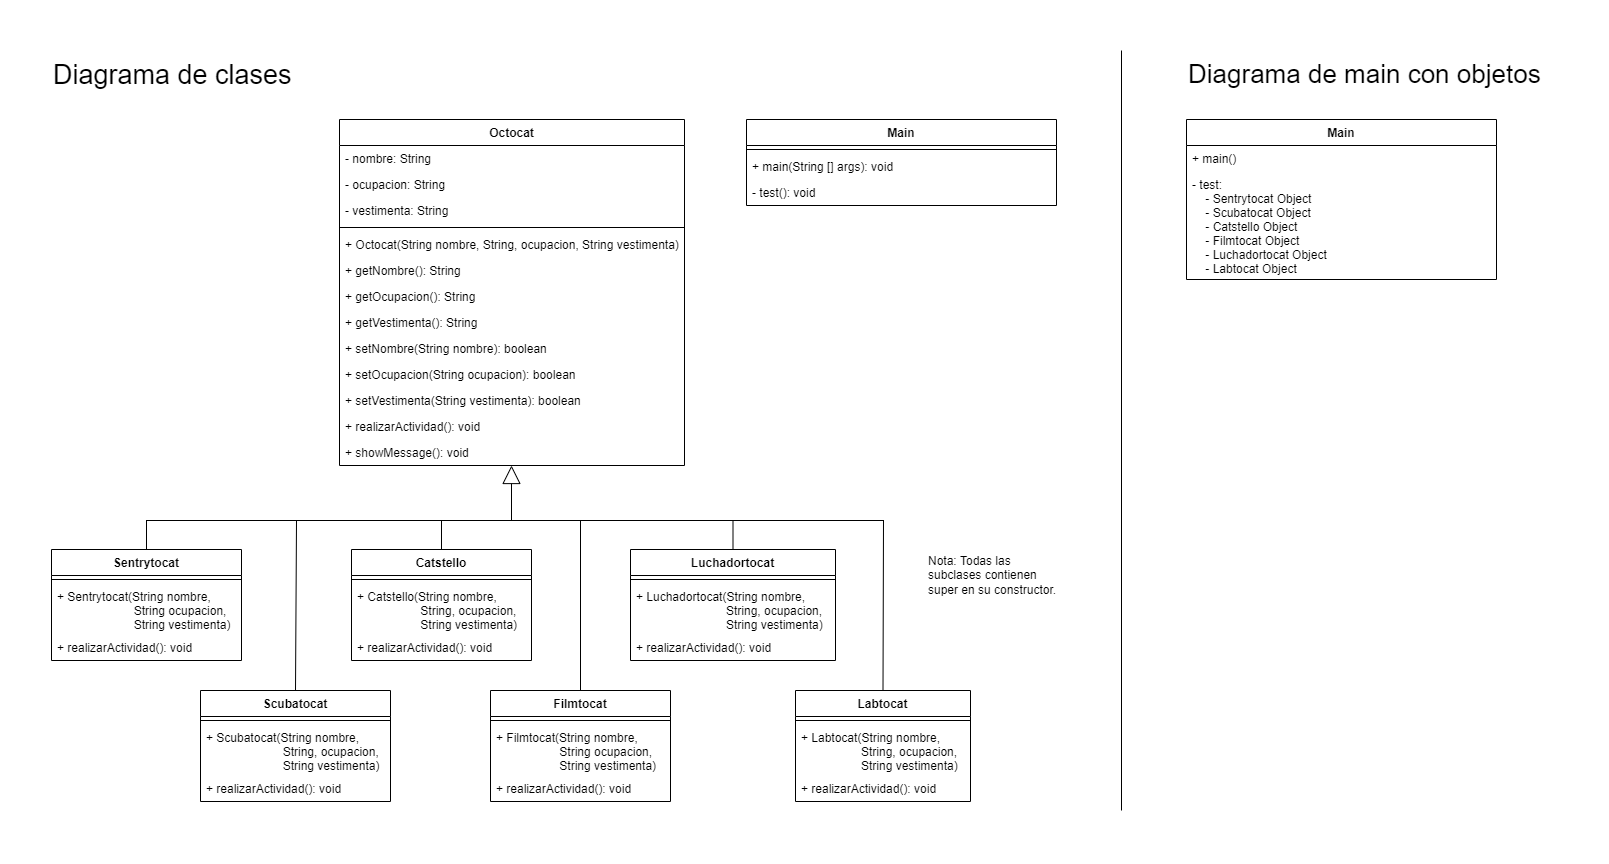

The diagram above was exported from draw.io. Its source (the exported page's mxGraphModel, read from the mxfile embedded in the PNG):
<mxGraphModel dx="2997" dy="1133" grid="1" gridSize="10" guides="1" tooltips="1" connect="1" arrows="1" fold="1" page="1" pageScale="1" pageWidth="827" pageHeight="1169" math="0" shadow="0">
  <root>
    <mxCell id="WIyWlLk6GJQsqaUBKTNV-0" />
    <mxCell id="WIyWlLk6GJQsqaUBKTNV-1" parent="WIyWlLk6GJQsqaUBKTNV-0" />
    <mxCell id="ZDsskCUHXlNPgosiRBxS-9" value="Octocat" style="swimlane;fontStyle=1;align=center;verticalAlign=top;childLayout=stackLayout;horizontal=1;startSize=26;horizontalStack=0;resizeParent=1;resizeParentMax=0;resizeLast=0;collapsible=1;marginBottom=0;" parent="WIyWlLk6GJQsqaUBKTNV-1" vertex="1">
      <mxGeometry x="258" y="99" width="345" height="346" as="geometry" />
    </mxCell>
    <mxCell id="ZDsskCUHXlNPgosiRBxS-16" value="- nombre: String" style="text;strokeColor=none;fillColor=none;align=left;verticalAlign=top;spacingLeft=4;spacingRight=4;overflow=hidden;rotatable=0;points=[[0,0.5],[1,0.5]];portConstraint=eastwest;" parent="ZDsskCUHXlNPgosiRBxS-9" vertex="1">
      <mxGeometry y="26" width="345" height="26" as="geometry" />
    </mxCell>
    <mxCell id="e11hRJ17S9PeTziEwAEg-51" value="- ocupacion: String" style="text;strokeColor=none;fillColor=none;align=left;verticalAlign=top;spacingLeft=4;spacingRight=4;overflow=hidden;rotatable=0;points=[[0,0.5],[1,0.5]];portConstraint=eastwest;" parent="ZDsskCUHXlNPgosiRBxS-9" vertex="1">
      <mxGeometry y="52" width="345" height="26" as="geometry" />
    </mxCell>
    <mxCell id="HPiv5f0FncQxo3FkYskn-1" value="- vestimenta: String" style="text;strokeColor=none;fillColor=none;align=left;verticalAlign=top;spacingLeft=4;spacingRight=4;overflow=hidden;rotatable=0;points=[[0,0.5],[1,0.5]];portConstraint=eastwest;" parent="ZDsskCUHXlNPgosiRBxS-9" vertex="1">
      <mxGeometry y="78" width="345" height="26" as="geometry" />
    </mxCell>
    <mxCell id="ZDsskCUHXlNPgosiRBxS-11" value="" style="line;strokeWidth=1;fillColor=none;align=left;verticalAlign=middle;spacingTop=-1;spacingLeft=3;spacingRight=3;rotatable=0;labelPosition=right;points=[];portConstraint=eastwest;" parent="ZDsskCUHXlNPgosiRBxS-9" vertex="1">
      <mxGeometry y="104" width="345" height="8" as="geometry" />
    </mxCell>
    <mxCell id="cj7zgUTN8e0PweGchUSb-0" value="+ Octocat(String nombre, String, ocupacion, String vestimenta)" style="text;strokeColor=none;fillColor=none;align=left;verticalAlign=top;spacingLeft=4;spacingRight=4;overflow=hidden;rotatable=0;points=[[0,0.5],[1,0.5]];portConstraint=eastwest;" parent="ZDsskCUHXlNPgosiRBxS-9" vertex="1">
      <mxGeometry y="112" width="345" height="26" as="geometry" />
    </mxCell>
    <mxCell id="HPiv5f0FncQxo3FkYskn-11" value="+ getNombre(): String" style="text;strokeColor=none;fillColor=none;align=left;verticalAlign=top;spacingLeft=4;spacingRight=4;overflow=hidden;rotatable=0;points=[[0,0.5],[1,0.5]];portConstraint=eastwest;" parent="ZDsskCUHXlNPgosiRBxS-9" vertex="1">
      <mxGeometry y="138" width="345" height="26" as="geometry" />
    </mxCell>
    <mxCell id="HPiv5f0FncQxo3FkYskn-12" value="+ getOcupacion(): String" style="text;strokeColor=none;fillColor=none;align=left;verticalAlign=top;spacingLeft=4;spacingRight=4;overflow=hidden;rotatable=0;points=[[0,0.5],[1,0.5]];portConstraint=eastwest;" parent="ZDsskCUHXlNPgosiRBxS-9" vertex="1">
      <mxGeometry y="164" width="345" height="26" as="geometry" />
    </mxCell>
    <mxCell id="HPiv5f0FncQxo3FkYskn-13" value="+ getVestimenta(): String" style="text;strokeColor=none;fillColor=none;align=left;verticalAlign=top;spacingLeft=4;spacingRight=4;overflow=hidden;rotatable=0;points=[[0,0.5],[1,0.5]];portConstraint=eastwest;" parent="ZDsskCUHXlNPgosiRBxS-9" vertex="1">
      <mxGeometry y="190" width="345" height="26" as="geometry" />
    </mxCell>
    <mxCell id="HPiv5f0FncQxo3FkYskn-15" value="+ setNombre(String nombre): boolean" style="text;strokeColor=none;fillColor=none;align=left;verticalAlign=top;spacingLeft=4;spacingRight=4;overflow=hidden;rotatable=0;points=[[0,0.5],[1,0.5]];portConstraint=eastwest;" parent="ZDsskCUHXlNPgosiRBxS-9" vertex="1">
      <mxGeometry y="216" width="345" height="26" as="geometry" />
    </mxCell>
    <mxCell id="HPiv5f0FncQxo3FkYskn-14" value="+ setOcupacion(String ocupacion): boolean" style="text;strokeColor=none;fillColor=none;align=left;verticalAlign=top;spacingLeft=4;spacingRight=4;overflow=hidden;rotatable=0;points=[[0,0.5],[1,0.5]];portConstraint=eastwest;" parent="ZDsskCUHXlNPgosiRBxS-9" vertex="1">
      <mxGeometry y="242" width="345" height="26" as="geometry" />
    </mxCell>
    <mxCell id="HPiv5f0FncQxo3FkYskn-16" value="+ setVestimenta(String vestimenta): boolean" style="text;strokeColor=none;fillColor=none;align=left;verticalAlign=top;spacingLeft=4;spacingRight=4;overflow=hidden;rotatable=0;points=[[0,0.5],[1,0.5]];portConstraint=eastwest;" parent="ZDsskCUHXlNPgosiRBxS-9" vertex="1">
      <mxGeometry y="268" width="345" height="26" as="geometry" />
    </mxCell>
    <mxCell id="cj7zgUTN8e0PweGchUSb-18" value="+ realizarActividad(): void" style="text;strokeColor=none;fillColor=none;align=left;verticalAlign=top;spacingLeft=4;spacingRight=4;overflow=hidden;rotatable=0;points=[[0,0.5],[1,0.5]];portConstraint=eastwest;" parent="ZDsskCUHXlNPgosiRBxS-9" vertex="1">
      <mxGeometry y="294" width="345" height="26" as="geometry" />
    </mxCell>
    <mxCell id="HPiv5f0FncQxo3FkYskn-39" value="+ showMessage(): void" style="text;strokeColor=none;fillColor=none;align=left;verticalAlign=top;spacingLeft=4;spacingRight=4;overflow=hidden;rotatable=0;points=[[0,0.5],[1,0.5]];portConstraint=eastwest;" parent="ZDsskCUHXlNPgosiRBxS-9" vertex="1">
      <mxGeometry y="320" width="345" height="26" as="geometry" />
    </mxCell>
    <mxCell id="HPiv5f0FncQxo3FkYskn-40" value="Main" style="swimlane;fontStyle=1;align=center;verticalAlign=top;childLayout=stackLayout;horizontal=1;startSize=26;horizontalStack=0;resizeParent=1;resizeParentMax=0;resizeLast=0;collapsible=1;marginBottom=0;" parent="WIyWlLk6GJQsqaUBKTNV-1" vertex="1">
      <mxGeometry x="665" y="99" width="310" height="86" as="geometry">
        <mxRectangle x="840" y="99" width="60" height="26" as="alternateBounds" />
      </mxGeometry>
    </mxCell>
    <mxCell id="HPiv5f0FncQxo3FkYskn-46" value="" style="line;strokeWidth=1;fillColor=none;align=left;verticalAlign=middle;spacingTop=-1;spacingLeft=3;spacingRight=3;rotatable=0;labelPosition=right;points=[];portConstraint=eastwest;" parent="HPiv5f0FncQxo3FkYskn-40" vertex="1">
      <mxGeometry y="26" width="310" height="8" as="geometry" />
    </mxCell>
    <mxCell id="HPiv5f0FncQxo3FkYskn-59" value="+ main(String [] args): void" style="text;strokeColor=none;fillColor=none;align=left;verticalAlign=top;spacingLeft=4;spacingRight=4;overflow=hidden;rotatable=0;points=[[0,0.5],[1,0.5]];portConstraint=eastwest;" parent="HPiv5f0FncQxo3FkYskn-40" vertex="1">
      <mxGeometry y="34" width="310" height="26" as="geometry" />
    </mxCell>
    <mxCell id="HPiv5f0FncQxo3FkYskn-63" value="- test(): void" style="text;strokeColor=none;fillColor=none;align=left;verticalAlign=top;spacingLeft=4;spacingRight=4;overflow=hidden;rotatable=0;points=[[0,0.5],[1,0.5]];portConstraint=eastwest;" parent="HPiv5f0FncQxo3FkYskn-40" vertex="1">
      <mxGeometry y="60" width="310" height="26" as="geometry" />
    </mxCell>
    <mxCell id="HPiv5f0FncQxo3FkYskn-71" value="Diagrama de clases" style="text;html=1;strokeColor=none;fillColor=none;align=left;verticalAlign=middle;whiteSpace=wrap;rounded=0;strokeWidth=3;perimeterSpacing=1;fontSize=27;flipH=1;flipV=1;" parent="WIyWlLk6GJQsqaUBKTNV-1" vertex="1">
      <mxGeometry x="-30" y="40" width="1010" height="30" as="geometry" />
    </mxCell>
    <mxCell id="cj7zgUTN8e0PweGchUSb-1" value="Scubatocat" style="swimlane;fontStyle=1;align=center;verticalAlign=top;childLayout=stackLayout;horizontal=1;startSize=26;horizontalStack=0;resizeParent=1;resizeParentMax=0;resizeLast=0;collapsible=1;marginBottom=0;" parent="WIyWlLk6GJQsqaUBKTNV-1" vertex="1">
      <mxGeometry x="119" y="670" width="190" height="111" as="geometry" />
    </mxCell>
    <mxCell id="cj7zgUTN8e0PweGchUSb-5" value="" style="line;strokeWidth=1;fillColor=none;align=left;verticalAlign=middle;spacingTop=-1;spacingLeft=3;spacingRight=3;rotatable=0;labelPosition=right;points=[];portConstraint=eastwest;" parent="cj7zgUTN8e0PweGchUSb-1" vertex="1">
      <mxGeometry y="26" width="190" height="8" as="geometry" />
    </mxCell>
    <mxCell id="afvz5Q_BWggzhvpaOcrQ-1" value="+ Scubatocat(String nombre, &#10;                       String, ocupacion, &#10;                       String vestimenta)" style="text;strokeColor=none;fillColor=none;align=left;verticalAlign=top;spacingLeft=4;spacingRight=4;overflow=hidden;rotatable=0;points=[[0,0.5],[1,0.5]];portConstraint=eastwest;" parent="cj7zgUTN8e0PweGchUSb-1" vertex="1">
      <mxGeometry y="34" width="190" height="51" as="geometry" />
    </mxCell>
    <mxCell id="cj7zgUTN8e0PweGchUSb-17" value="+ realizarActividad(): void" style="text;strokeColor=none;fillColor=none;align=left;verticalAlign=top;spacingLeft=4;spacingRight=4;overflow=hidden;rotatable=0;points=[[0,0.5],[1,0.5]];portConstraint=eastwest;" parent="cj7zgUTN8e0PweGchUSb-1" vertex="1">
      <mxGeometry y="85" width="190" height="26" as="geometry" />
    </mxCell>
    <mxCell id="cj7zgUTN8e0PweGchUSb-14" value="Extends" style="endArrow=block;endSize=16;endFill=0;html=1;rounded=0;fontSize=11;textOpacity=0;" parent="WIyWlLk6GJQsqaUBKTNV-1" edge="1">
      <mxGeometry width="160" relative="1" as="geometry">
        <mxPoint x="430" y="500" as="sourcePoint" />
        <mxPoint x="430" y="445" as="targetPoint" />
      </mxGeometry>
    </mxCell>
    <mxCell id="cj7zgUTN8e0PweGchUSb-19" value="Catstello" style="swimlane;fontStyle=1;align=center;verticalAlign=top;childLayout=stackLayout;horizontal=1;startSize=26;horizontalStack=0;resizeParent=1;resizeParentMax=0;resizeLast=0;collapsible=1;marginBottom=0;" parent="WIyWlLk6GJQsqaUBKTNV-1" vertex="1">
      <mxGeometry x="270" y="529" width="180" height="111" as="geometry" />
    </mxCell>
    <mxCell id="cj7zgUTN8e0PweGchUSb-20" value="" style="line;strokeWidth=1;fillColor=none;align=left;verticalAlign=middle;spacingTop=-1;spacingLeft=3;spacingRight=3;rotatable=0;labelPosition=right;points=[];portConstraint=eastwest;" parent="cj7zgUTN8e0PweGchUSb-19" vertex="1">
      <mxGeometry y="26" width="180" height="8" as="geometry" />
    </mxCell>
    <mxCell id="afvz5Q_BWggzhvpaOcrQ-2" value="+ Catstello(String nombre, &#10;                   String, ocupacion, &#10;                   String vestimenta)" style="text;strokeColor=none;fillColor=none;align=left;verticalAlign=top;spacingLeft=4;spacingRight=4;overflow=hidden;rotatable=0;points=[[0,0.5],[1,0.5]];portConstraint=eastwest;" parent="cj7zgUTN8e0PweGchUSb-19" vertex="1">
      <mxGeometry y="34" width="180" height="51" as="geometry" />
    </mxCell>
    <mxCell id="cj7zgUTN8e0PweGchUSb-21" value="+ realizarActividad(): void" style="text;strokeColor=none;fillColor=none;align=left;verticalAlign=top;spacingLeft=4;spacingRight=4;overflow=hidden;rotatable=0;points=[[0,0.5],[1,0.5]];portConstraint=eastwest;" parent="cj7zgUTN8e0PweGchUSb-19" vertex="1">
      <mxGeometry y="85" width="180" height="26" as="geometry" />
    </mxCell>
    <mxCell id="cj7zgUTN8e0PweGchUSb-22" value="Sentrytocat" style="swimlane;fontStyle=1;align=center;verticalAlign=top;childLayout=stackLayout;horizontal=1;startSize=26;horizontalStack=0;resizeParent=1;resizeParentMax=0;resizeLast=0;collapsible=1;marginBottom=0;" parent="WIyWlLk6GJQsqaUBKTNV-1" vertex="1">
      <mxGeometry x="-30" y="529" width="190" height="111" as="geometry" />
    </mxCell>
    <mxCell id="cj7zgUTN8e0PweGchUSb-23" value="" style="line;strokeWidth=1;fillColor=none;align=left;verticalAlign=middle;spacingTop=-1;spacingLeft=3;spacingRight=3;rotatable=0;labelPosition=right;points=[];portConstraint=eastwest;" parent="cj7zgUTN8e0PweGchUSb-22" vertex="1">
      <mxGeometry y="26" width="190" height="8" as="geometry" />
    </mxCell>
    <mxCell id="afvz5Q_BWggzhvpaOcrQ-0" value="+ Sentrytocat(String nombre, &#10;                       String ocupacion, &#10;                       String vestimenta)" style="text;strokeColor=none;fillColor=none;align=left;verticalAlign=top;spacingLeft=4;spacingRight=4;overflow=hidden;rotatable=0;points=[[0,0.5],[1,0.5]];portConstraint=eastwest;" parent="cj7zgUTN8e0PweGchUSb-22" vertex="1">
      <mxGeometry y="34" width="190" height="51" as="geometry" />
    </mxCell>
    <mxCell id="cj7zgUTN8e0PweGchUSb-24" value="+ realizarActividad(): void" style="text;strokeColor=none;fillColor=none;align=left;verticalAlign=top;spacingLeft=4;spacingRight=4;overflow=hidden;rotatable=0;points=[[0,0.5],[1,0.5]];portConstraint=eastwest;" parent="cj7zgUTN8e0PweGchUSb-22" vertex="1">
      <mxGeometry y="85" width="190" height="26" as="geometry" />
    </mxCell>
    <mxCell id="cj7zgUTN8e0PweGchUSb-25" value="" style="endArrow=none;html=1;rounded=0;fontSize=11;" parent="WIyWlLk6GJQsqaUBKTNV-1" edge="1">
      <mxGeometry width="50" height="50" relative="1" as="geometry">
        <mxPoint x="64.5" y="500" as="sourcePoint" />
        <mxPoint x="802.5" y="500" as="targetPoint" />
        <Array as="points" />
      </mxGeometry>
    </mxCell>
    <mxCell id="cj7zgUTN8e0PweGchUSb-32" value="Filmtocat" style="swimlane;fontStyle=1;align=center;verticalAlign=top;childLayout=stackLayout;horizontal=1;startSize=26;horizontalStack=0;resizeParent=1;resizeParentMax=0;resizeLast=0;collapsible=1;marginBottom=0;" parent="WIyWlLk6GJQsqaUBKTNV-1" vertex="1">
      <mxGeometry x="409" y="670" width="180" height="111" as="geometry" />
    </mxCell>
    <mxCell id="cj7zgUTN8e0PweGchUSb-33" value="" style="line;strokeWidth=1;fillColor=none;align=left;verticalAlign=middle;spacingTop=-1;spacingLeft=3;spacingRight=3;rotatable=0;labelPosition=right;points=[];portConstraint=eastwest;" parent="cj7zgUTN8e0PweGchUSb-32" vertex="1">
      <mxGeometry y="26" width="180" height="8" as="geometry" />
    </mxCell>
    <mxCell id="afvz5Q_BWggzhvpaOcrQ-3" value="+ Filmtocat(String nombre, &#10;                   String ocupacion, &#10;                   String vestimenta)" style="text;strokeColor=none;fillColor=none;align=left;verticalAlign=top;spacingLeft=4;spacingRight=4;overflow=hidden;rotatable=0;points=[[0,0.5],[1,0.5]];portConstraint=eastwest;" parent="cj7zgUTN8e0PweGchUSb-32" vertex="1">
      <mxGeometry y="34" width="180" height="51" as="geometry" />
    </mxCell>
    <mxCell id="cj7zgUTN8e0PweGchUSb-34" value="+ realizarActividad(): void" style="text;strokeColor=none;fillColor=none;align=left;verticalAlign=top;spacingLeft=4;spacingRight=4;overflow=hidden;rotatable=0;points=[[0,0.5],[1,0.5]];portConstraint=eastwest;" parent="cj7zgUTN8e0PweGchUSb-32" vertex="1">
      <mxGeometry y="85" width="180" height="26" as="geometry" />
    </mxCell>
    <mxCell id="cj7zgUTN8e0PweGchUSb-36" value="Luchadortocat" style="swimlane;fontStyle=1;align=center;verticalAlign=top;childLayout=stackLayout;horizontal=1;startSize=26;horizontalStack=0;resizeParent=1;resizeParentMax=0;resizeLast=0;collapsible=1;marginBottom=0;" parent="WIyWlLk6GJQsqaUBKTNV-1" vertex="1">
      <mxGeometry x="549" y="529" width="205" height="111" as="geometry" />
    </mxCell>
    <mxCell id="cj7zgUTN8e0PweGchUSb-37" value="" style="line;strokeWidth=1;fillColor=none;align=left;verticalAlign=middle;spacingTop=-1;spacingLeft=3;spacingRight=3;rotatable=0;labelPosition=right;points=[];portConstraint=eastwest;" parent="cj7zgUTN8e0PweGchUSb-36" vertex="1">
      <mxGeometry y="26" width="205" height="8" as="geometry" />
    </mxCell>
    <mxCell id="afvz5Q_BWggzhvpaOcrQ-4" value="+ Luchadortocat(String nombre, &#10;                           String, ocupacion, &#10;                           String vestimenta)" style="text;strokeColor=none;fillColor=none;align=left;verticalAlign=top;spacingLeft=4;spacingRight=4;overflow=hidden;rotatable=0;points=[[0,0.5],[1,0.5]];portConstraint=eastwest;" parent="cj7zgUTN8e0PweGchUSb-36" vertex="1">
      <mxGeometry y="34" width="205" height="51" as="geometry" />
    </mxCell>
    <mxCell id="cj7zgUTN8e0PweGchUSb-38" value="+ realizarActividad(): void" style="text;strokeColor=none;fillColor=none;align=left;verticalAlign=top;spacingLeft=4;spacingRight=4;overflow=hidden;rotatable=0;points=[[0,0.5],[1,0.5]];portConstraint=eastwest;" parent="cj7zgUTN8e0PweGchUSb-36" vertex="1">
      <mxGeometry y="85" width="205" height="26" as="geometry" />
    </mxCell>
    <mxCell id="cj7zgUTN8e0PweGchUSb-39" value="Labtocat" style="swimlane;fontStyle=1;align=center;verticalAlign=top;childLayout=stackLayout;horizontal=1;startSize=26;horizontalStack=0;resizeParent=1;resizeParentMax=0;resizeLast=0;collapsible=1;marginBottom=0;" parent="WIyWlLk6GJQsqaUBKTNV-1" vertex="1">
      <mxGeometry x="714" y="670" width="175" height="111" as="geometry" />
    </mxCell>
    <mxCell id="cj7zgUTN8e0PweGchUSb-40" value="" style="line;strokeWidth=1;fillColor=none;align=left;verticalAlign=middle;spacingTop=-1;spacingLeft=3;spacingRight=3;rotatable=0;labelPosition=right;points=[];portConstraint=eastwest;" parent="cj7zgUTN8e0PweGchUSb-39" vertex="1">
      <mxGeometry y="26" width="175" height="8" as="geometry" />
    </mxCell>
    <mxCell id="afvz5Q_BWggzhvpaOcrQ-5" value="+ Labtocat(String nombre, &#10;                  String, ocupacion, &#10;                  String vestimenta)" style="text;strokeColor=none;fillColor=none;align=left;verticalAlign=top;spacingLeft=4;spacingRight=4;overflow=hidden;rotatable=0;points=[[0,0.5],[1,0.5]];portConstraint=eastwest;" parent="cj7zgUTN8e0PweGchUSb-39" vertex="1">
      <mxGeometry y="34" width="175" height="51" as="geometry" />
    </mxCell>
    <mxCell id="cj7zgUTN8e0PweGchUSb-41" value="+ realizarActividad(): void" style="text;strokeColor=none;fillColor=none;align=left;verticalAlign=top;spacingLeft=4;spacingRight=4;overflow=hidden;rotatable=0;points=[[0,0.5],[1,0.5]];portConstraint=eastwest;" parent="cj7zgUTN8e0PweGchUSb-39" vertex="1">
      <mxGeometry y="85" width="175" height="26" as="geometry" />
    </mxCell>
    <mxCell id="cj7zgUTN8e0PweGchUSb-47" value="" style="endArrow=none;html=1;rounded=0;fontSize=11;exitX=0.5;exitY=0;exitDx=0;exitDy=0;" parent="WIyWlLk6GJQsqaUBKTNV-1" source="cj7zgUTN8e0PweGchUSb-1" edge="1">
      <mxGeometry width="50" height="50" relative="1" as="geometry">
        <mxPoint x="310" y="500" as="sourcePoint" />
        <mxPoint x="215" y="500" as="targetPoint" />
      </mxGeometry>
    </mxCell>
    <mxCell id="cj7zgUTN8e0PweGchUSb-48" value="" style="endArrow=none;html=1;rounded=0;fontSize=11;exitX=0.5;exitY=0;exitDx=0;exitDy=0;" parent="WIyWlLk6GJQsqaUBKTNV-1" source="cj7zgUTN8e0PweGchUSb-19" edge="1">
      <mxGeometry width="50" height="50" relative="1" as="geometry">
        <mxPoint x="335" y="535" as="sourcePoint" />
        <mxPoint x="360" y="500" as="targetPoint" />
      </mxGeometry>
    </mxCell>
    <mxCell id="cj7zgUTN8e0PweGchUSb-50" value="" style="endArrow=none;html=1;rounded=0;fontSize=11;exitX=0.5;exitY=0;exitDx=0;exitDy=0;" parent="WIyWlLk6GJQsqaUBKTNV-1" source="cj7zgUTN8e0PweGchUSb-22" edge="1">
      <mxGeometry width="50" height="50" relative="1" as="geometry">
        <mxPoint x="135" y="525" as="sourcePoint" />
        <mxPoint x="65" y="500" as="targetPoint" />
      </mxGeometry>
    </mxCell>
    <mxCell id="cj7zgUTN8e0PweGchUSb-51" value="" style="endArrow=none;html=1;rounded=0;fontSize=11;exitX=0.5;exitY=0;exitDx=0;exitDy=0;" parent="WIyWlLk6GJQsqaUBKTNV-1" source="cj7zgUTN8e0PweGchUSb-32" edge="1">
      <mxGeometry width="50" height="50" relative="1" as="geometry">
        <mxPoint x="486.99999999999994" y="525" as="sourcePoint" />
        <mxPoint x="499" y="500" as="targetPoint" />
      </mxGeometry>
    </mxCell>
    <mxCell id="cj7zgUTN8e0PweGchUSb-52" value="" style="endArrow=none;html=1;rounded=0;fontSize=11;exitX=0.5;exitY=0;exitDx=0;exitDy=0;" parent="WIyWlLk6GJQsqaUBKTNV-1" source="cj7zgUTN8e0PweGchUSb-36" edge="1">
      <mxGeometry width="50" height="50" relative="1" as="geometry">
        <mxPoint x="651.08" y="525" as="sourcePoint" />
        <mxPoint x="651.5" y="500" as="targetPoint" />
      </mxGeometry>
    </mxCell>
    <mxCell id="cj7zgUTN8e0PweGchUSb-53" value="" style="endArrow=none;html=1;rounded=0;fontSize=11;exitX=0.5;exitY=0;exitDx=0;exitDy=0;" parent="WIyWlLk6GJQsqaUBKTNV-1" source="cj7zgUTN8e0PweGchUSb-39" edge="1">
      <mxGeometry width="50" height="50" relative="1" as="geometry">
        <mxPoint x="727.08" y="525" as="sourcePoint" />
        <mxPoint x="802" y="500" as="targetPoint" />
      </mxGeometry>
    </mxCell>
    <mxCell id="cj7zgUTN8e0PweGchUSb-60" value="Diagrama de main con objetos" style="text;html=1;strokeColor=none;fillColor=none;align=left;verticalAlign=middle;whiteSpace=wrap;rounded=0;strokeWidth=3;perimeterSpacing=1;fontSize=26;flipH=1;flipV=1;" parent="WIyWlLk6GJQsqaUBKTNV-1" vertex="1">
      <mxGeometry x="1105" y="40" width="370" height="27" as="geometry" />
    </mxCell>
    <mxCell id="cj7zgUTN8e0PweGchUSb-61" value="Main" style="swimlane;fontStyle=1;align=center;verticalAlign=top;childLayout=stackLayout;horizontal=1;startSize=26;horizontalStack=0;resizeParent=1;resizeParentMax=0;resizeLast=0;collapsible=1;marginBottom=0;" parent="WIyWlLk6GJQsqaUBKTNV-1" vertex="1">
      <mxGeometry x="1105" y="99" width="310" height="160" as="geometry">
        <mxRectangle x="840" y="99" width="60" height="26" as="alternateBounds" />
      </mxGeometry>
    </mxCell>
    <mxCell id="cj7zgUTN8e0PweGchUSb-63" value="+ main()" style="text;strokeColor=none;fillColor=none;align=left;verticalAlign=top;spacingLeft=4;spacingRight=4;overflow=hidden;rotatable=0;points=[[0,0.5],[1,0.5]];portConstraint=eastwest;" parent="cj7zgUTN8e0PweGchUSb-61" vertex="1">
      <mxGeometry y="26" width="310" height="26" as="geometry" />
    </mxCell>
    <mxCell id="cj7zgUTN8e0PweGchUSb-64" value="- test:&#10;    - Sentrytocat Object&#10;    - Scubatocat Object&#10;    - Catstello Object&#10;    - Filmtocat Object&#10;    - Luchadortocat Object&#10;    - Labtocat Object" style="text;strokeColor=none;fillColor=none;align=left;verticalAlign=top;spacingLeft=4;spacingRight=4;overflow=hidden;rotatable=0;points=[[0,0.5],[1,0.5]];portConstraint=eastwest;" parent="cj7zgUTN8e0PweGchUSb-61" vertex="1">
      <mxGeometry y="52" width="310" height="108" as="geometry" />
    </mxCell>
    <mxCell id="cj7zgUTN8e0PweGchUSb-69" value="" style="endArrow=none;html=1;rounded=0;fontSize=11;" parent="WIyWlLk6GJQsqaUBKTNV-1" edge="1">
      <mxGeometry width="50" height="50" relative="1" as="geometry">
        <mxPoint x="1040" y="790" as="sourcePoint" />
        <mxPoint x="1040" y="30" as="targetPoint" />
      </mxGeometry>
    </mxCell>
    <mxCell id="afvz5Q_BWggzhvpaOcrQ-9" value="Nota: Todas las subclases contienen super en su constructor." style="text;html=1;strokeColor=none;fillColor=none;align=left;verticalAlign=middle;whiteSpace=wrap;rounded=0;strokeWidth=3;perimeterSpacing=1;fontSize=12;flipH=1;flipV=1;spacing=2;" parent="WIyWlLk6GJQsqaUBKTNV-1" vertex="1">
      <mxGeometry x="845" y="529" width="135" height="51" as="geometry" />
    </mxCell>
  </root>
</mxGraphModel>